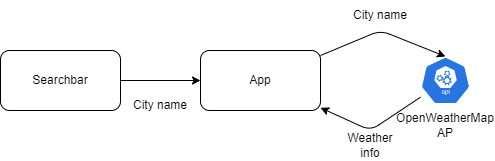

The diagram above was exported from draw.io. Its source (the exported page's mxGraphModel, read from the mxfile embedded in the PNG):
<mxGraphModel dx="427" dy="244" grid="1" gridSize="10" guides="1" tooltips="1" connect="1" arrows="1" fold="1" page="1" pageScale="1" pageWidth="850" pageHeight="1100" math="0" shadow="0">
  <root>
    <mxCell id="0" />
    <mxCell id="1" parent="0" />
    <mxCell id="6" style="edgeStyle=none;html=1;" parent="1" source="2" target="3" edge="1">
      <mxGeometry relative="1" as="geometry" />
    </mxCell>
    <mxCell id="2" value="Searchbar" style="rounded=1;whiteSpace=wrap;html=1;" parent="1" vertex="1">
      <mxGeometry x="40" y="140" width="120" height="60" as="geometry" />
    </mxCell>
    <mxCell id="9" style="edgeStyle=none;html=1;entryX=0.5;entryY=0;entryDx=0;entryDy=0;entryPerimeter=0;" parent="1" source="3" target="4" edge="1">
      <mxGeometry relative="1" as="geometry">
        <mxPoint x="375" y="105.5" as="targetPoint" />
        <Array as="points">
          <mxPoint x="420" y="120" />
        </Array>
      </mxGeometry>
    </mxCell>
    <mxCell id="3" value="App" style="rounded=1;whiteSpace=wrap;html=1;" parent="1" vertex="1">
      <mxGeometry x="240" y="140" width="120" height="60" as="geometry" />
    </mxCell>
    <mxCell id="11" style="edgeStyle=none;html=1;" parent="1" source="4" target="3" edge="1">
      <mxGeometry relative="1" as="geometry">
        <Array as="points">
          <mxPoint x="410" y="220" />
        </Array>
      </mxGeometry>
    </mxCell>
    <mxCell id="4" value="" style="sketch=0;html=1;dashed=0;whitespace=wrap;fillColor=#2875E2;strokeColor=#ffffff;points=[[0.005,0.63,0],[0.1,0.2,0],[0.9,0.2,0],[0.5,0,0],[0.995,0.63,0],[0.72,0.99,0],[0.5,1,0],[0.28,0.99,0]];verticalLabelPosition=bottom;align=center;verticalAlign=top;shape=mxgraph.kubernetes.icon;prIcon=api" parent="1" vertex="1">
      <mxGeometry x="460" y="146" width="50" height="48" as="geometry" />
    </mxCell>
    <mxCell id="5" value="OpenWeatherMap&lt;br&gt;AP" style="text;strokeColor=none;align=center;fillColor=none;html=1;verticalAlign=middle;whiteSpace=wrap;rounded=0;" parent="1" vertex="1">
      <mxGeometry x="455" y="200" width="60" height="30" as="geometry" />
    </mxCell>
    <mxCell id="12" value="City name" style="text;strokeColor=none;align=center;fillColor=none;html=1;verticalAlign=middle;whiteSpace=wrap;rounded=0;" parent="1" vertex="1">
      <mxGeometry x="170" y="180" width="60" height="30" as="geometry" />
    </mxCell>
    <mxCell id="13" value="City name" style="text;strokeColor=none;align=center;fillColor=none;html=1;verticalAlign=middle;whiteSpace=wrap;rounded=0;" parent="1" vertex="1">
      <mxGeometry x="390" y="90" width="60" height="30" as="geometry" />
    </mxCell>
    <mxCell id="15" value="Weather info" style="text;strokeColor=none;align=center;fillColor=none;html=1;verticalAlign=middle;whiteSpace=wrap;rounded=0;" parent="1" vertex="1">
      <mxGeometry x="380" y="220" width="60" height="30" as="geometry" />
    </mxCell>
  </root>
</mxGraphModel>